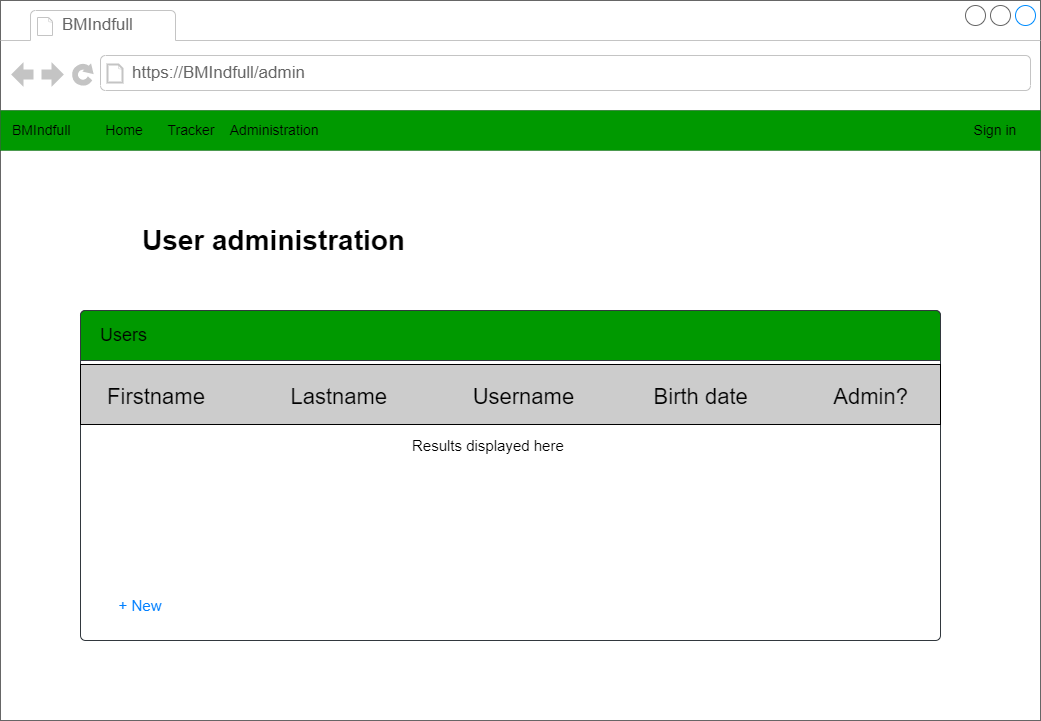

The diagram above was exported from draw.io. Its source (the exported page's mxGraphModel, read from the mxfile embedded in the PNG):
<mxGraphModel dx="1422" dy="729" grid="1" gridSize="10" guides="1" tooltips="1" connect="1" arrows="1" fold="1" page="1" pageScale="1" pageWidth="1169" pageHeight="827" math="0" shadow="0">
  <root>
    <mxCell id="y8d20sT3ECNxV6EQvJmM-0" />
    <mxCell id="y8d20sT3ECNxV6EQvJmM-1" parent="y8d20sT3ECNxV6EQvJmM-0" />
    <mxCell id="y8d20sT3ECNxV6EQvJmM-2" value="" style="group" parent="y8d20sT3ECNxV6EQvJmM-1" vertex="1" connectable="0">
      <mxGeometry x="40" y="20" width="1040" height="720" as="geometry" />
    </mxCell>
    <mxCell id="y8d20sT3ECNxV6EQvJmM-3" value="&#10;&lt;span style=&quot;color: rgb(0, 0, 0); font-family: Helvetica; font-size: 15px; font-style: normal; font-variant-ligatures: normal; font-variant-caps: normal; font-weight: 400; letter-spacing: normal; orphans: 2; text-align: center; text-indent: 0px; text-transform: none; widows: 2; word-spacing: 0px; -webkit-text-stroke-width: 0px; background-color: rgb(248, 249, 250); text-decoration-thickness: initial; text-decoration-style: initial; text-decoration-color: initial; float: none; display: inline !important;&quot;&gt;Weight (kg)&lt;/span&gt;&lt;span style=&quot;color: rgb(0, 0, 0); font-family: Helvetica; font-size: 15px; font-style: normal; font-variant-ligatures: normal; font-variant-caps: normal; font-weight: 400; letter-spacing: normal; orphans: 2; text-align: center; text-indent: 0px; text-transform: none; widows: 2; word-spacing: 0px; -webkit-text-stroke-width: 0px; background-color: rgb(248, 249, 250); text-decoration-thickness: initial; text-decoration-style: initial; text-decoration-color: initial;&quot;&gt;&#09;&lt;/span&gt;&lt;span style=&quot;color: rgb(0, 0, 0); font-family: Helvetica; font-size: 15px; font-style: normal; font-variant-ligatures: normal; font-variant-caps: normal; font-weight: 400; letter-spacing: normal; orphans: 2; text-align: center; text-indent: 0px; text-transform: none; widows: 2; word-spacing: 0px; -webkit-text-stroke-width: 0px; background-color: rgb(248, 249, 250); text-decoration-thickness: initial; text-decoration-style: initial; text-decoration-color: initial;&quot;&gt;&#09;&lt;/span&gt;&lt;span style=&quot;color: rgb(0, 0, 0); font-family: Helvetica; font-size: 15px; font-style: normal; font-variant-ligatures: normal; font-variant-caps: normal; font-weight: 400; letter-spacing: normal; orphans: 2; text-align: center; text-indent: 0px; text-transform: none; widows: 2; word-spacing: 0px; -webkit-text-stroke-width: 0px; background-color: rgb(248, 249, 250); text-decoration-thickness: initial; text-decoration-style: initial; text-decoration-color: initial; float: none; display: inline !important;&quot;&gt;&amp;nbsp;&lt;/span&gt;&lt;span style=&quot;color: rgb(0, 0, 0); font-family: Helvetica; font-size: 15px; font-style: normal; font-variant-ligatures: normal; font-variant-caps: normal; font-weight: 400; letter-spacing: normal; orphans: 2; text-align: center; text-indent: 0px; text-transform: none; widows: 2; word-spacing: 0px; -webkit-text-stroke-width: 0px; background-color: rgb(248, 249, 250); text-decoration-thickness: initial; text-decoration-style: initial; text-decoration-color: initial;&quot;&gt;&#09;&lt;/span&gt;&lt;span style=&quot;color: rgb(0, 0, 0); font-family: Helvetica; font-size: 15px; font-style: normal; font-variant-ligatures: normal; font-variant-caps: normal; font-weight: 400; letter-spacing: normal; orphans: 2; text-align: center; text-indent: 0px; text-transform: none; widows: 2; word-spacing: 0px; -webkit-text-stroke-width: 0px; background-color: rgb(248, 249, 250); text-decoration-thickness: initial; text-decoration-style: initial; text-decoration-color: initial;&quot;&gt;&#09;&lt;/span&gt;&lt;span style=&quot;color: rgb(0, 0, 0); font-family: Helvetica; font-size: 15px; font-style: normal; font-variant-ligatures: normal; font-variant-caps: normal; font-weight: 400; letter-spacing: normal; orphans: 2; text-align: center; text-indent: 0px; text-transform: none; widows: 2; word-spacing: 0px; -webkit-text-stroke-width: 0px; background-color: rgb(248, 249, 250); text-decoration-thickness: initial; text-decoration-style: initial; text-decoration-color: initial;&quot;&gt;&#09;&lt;/span&gt;&lt;span style=&quot;color: rgb(0, 0, 0); font-family: Helvetica; font-size: 15px; font-style: normal; font-variant-ligatures: normal; font-variant-caps: normal; font-weight: 400; letter-spacing: normal; orphans: 2; text-align: center; text-indent: 0px; text-transform: none; widows: 2; word-spacing: 0px; -webkit-text-stroke-width: 0px; background-color: rgb(248, 249, 250); text-decoration-thickness: initial; text-decoration-style: initial; text-decoration-color: initial; float: none; display: inline !important;&quot;&gt;Date&amp;nbsp;&lt;/span&gt;&lt;span style=&quot;color: rgb(0, 0, 0); font-family: Helvetica; font-size: 15px; font-style: normal; font-variant-ligatures: normal; font-variant-caps: normal; font-weight: 400; letter-spacing: normal; orphans: 2; text-align: center; text-indent: 0px; text-transform: none; widows: 2; word-spacing: 0px; -webkit-text-stroke-width: 0px; background-color: rgb(248, 249, 250); text-decoration-thickness: initial; text-decoration-style: initial; text-decoration-color: initial;&quot;&gt;&#09;&lt;/span&gt;&lt;span style=&quot;color: rgb(0, 0, 0); font-family: Helvetica; font-size: 15px; font-style: normal; font-variant-ligatures: normal; font-variant-caps: normal; font-weight: 400; letter-spacing: normal; orphans: 2; text-align: center; text-indent: 0px; text-transform: none; widows: 2; word-spacing: 0px; -webkit-text-stroke-width: 0px; background-color: rgb(248, 249, 250); text-decoration-thickness: initial; text-decoration-style: initial; text-decoration-color: initial;&quot;&gt;&#09;&lt;/span&gt;&lt;span style=&quot;color: rgb(0, 0, 0); font-family: Helvetica; font-size: 15px; font-style: normal; font-variant-ligatures: normal; font-variant-caps: normal; font-weight: 400; letter-spacing: normal; orphans: 2; text-align: center; text-indent: 0px; text-transform: none; widows: 2; word-spacing: 0px; -webkit-text-stroke-width: 0px; background-color: rgb(248, 249, 250); text-decoration-thickness: initial; text-decoration-style: initial; text-decoration-color: initial;&quot;&gt;&#09;&lt;/span&gt;&lt;span style=&quot;color: rgb(0, 0, 0); font-family: Helvetica; font-size: 15px; font-style: normal; font-variant-ligatures: normal; font-variant-caps: normal; font-weight: 400; letter-spacing: normal; orphans: 2; text-align: center; text-indent: 0px; text-transform: none; widows: 2; word-spacing: 0px; -webkit-text-stroke-width: 0px; background-color: rgb(248, 249, 250); text-decoration-thickness: initial; text-decoration-style: initial; text-decoration-color: initial;&quot;&gt;&#09;&lt;/span&gt;&lt;span style=&quot;color: rgb(0, 0, 0); font-family: Helvetica; font-size: 15px; font-style: normal; font-variant-ligatures: normal; font-variant-caps: normal; font-weight: 400; letter-spacing: normal; orphans: 2; text-align: center; text-indent: 0px; text-transform: none; widows: 2; word-spacing: 0px; -webkit-text-stroke-width: 0px; background-color: rgb(248, 249, 250); text-decoration-thickness: initial; text-decoration-style: initial; text-decoration-color: initial;&quot;&gt;&#09;&lt;/span&gt;&lt;span style=&quot;color: rgb(0, 0, 0); font-family: Helvetica; font-size: 15px; font-style: normal; font-variant-ligatures: normal; font-variant-caps: normal; font-weight: 400; letter-spacing: normal; orphans: 2; text-align: center; text-indent: 0px; text-transform: none; widows: 2; word-spacing: 0px; -webkit-text-stroke-width: 0px; background-color: rgb(248, 249, 250); text-decoration-thickness: initial; text-decoration-style: initial; text-decoration-color: initial;&quot;&gt;&#09;&lt;/span&gt;&lt;span style=&quot;color: rgb(0, 0, 0); font-family: Helvetica; font-size: 15px; font-style: normal; font-variant-ligatures: normal; font-variant-caps: normal; font-weight: 400; letter-spacing: normal; orphans: 2; text-align: center; text-indent: 0px; text-transform: none; widows: 2; word-spacing: 0px; -webkit-text-stroke-width: 0px; background-color: rgb(248, 249, 250); text-decoration-thickness: initial; text-decoration-style: initial; text-decoration-color: initial; float: none; display: inline !important;&quot;&gt;BMI&lt;/span&gt;&#10;&#10;" style="strokeWidth=1;shadow=0;dashed=0;align=center;html=1;shape=mxgraph.mockup.containers.browserWindow;rSize=0;strokeColor=#666666;strokeColor2=#008cff;strokeColor3=#c4c4c4;mainText=,;recursiveResize=0;fontColor=#FFFFFF;" parent="y8d20sT3ECNxV6EQvJmM-2" vertex="1">
      <mxGeometry width="1040" height="720" as="geometry" />
    </mxCell>
    <mxCell id="y8d20sT3ECNxV6EQvJmM-4" value="BMIndfull" style="strokeWidth=1;shadow=0;dashed=0;align=center;html=1;shape=mxgraph.mockup.containers.anchor;fontSize=17;fontColor=#666666;align=left;" parent="y8d20sT3ECNxV6EQvJmM-3" vertex="1">
      <mxGeometry x="60" y="12" width="110" height="26" as="geometry" />
    </mxCell>
    <mxCell id="y8d20sT3ECNxV6EQvJmM-5" value="https://BMIndfull/admin" style="strokeWidth=1;shadow=0;dashed=0;align=center;html=1;shape=mxgraph.mockup.containers.anchor;rSize=0;fontSize=17;fontColor=#666666;align=left;" parent="y8d20sT3ECNxV6EQvJmM-3" vertex="1">
      <mxGeometry x="130" y="60" width="250" height="26" as="geometry" />
    </mxCell>
    <mxCell id="y8d20sT3ECNxV6EQvJmM-6" value="&lt;font color=&quot;#ffffff&quot; style=&quot;font-size: 14px&quot;&gt;Improvly&amp;nbsp; &amp;nbsp; &amp;nbsp; &amp;nbsp; &amp;nbsp; Home&lt;/font&gt;" style="rounded=0;whiteSpace=wrap;html=1;fillColor=#32383E;strokeColor=none;align=left;spacingLeft=10;spacingRight=10;" parent="y8d20sT3ECNxV6EQvJmM-3" vertex="1">
      <mxGeometry y="110" width="1040" height="40" as="geometry" />
    </mxCell>
    <mxCell id="y8d20sT3ECNxV6EQvJmM-7" value="Sign in" style="text;html=1;strokeColor=none;fillColor=none;align=center;verticalAlign=middle;whiteSpace=wrap;rounded=0;fontColor=#FFFFFF;fontSize=14;" parent="y8d20sT3ECNxV6EQvJmM-3" vertex="1">
      <mxGeometry x="970" y="115" width="70" height="30" as="geometry" />
    </mxCell>
    <mxCell id="y8d20sT3ECNxV6EQvJmM-8" value="&lt;br&gt;" style="html=1;shadow=0;dashed=0;shape=mxgraph.bootstrap.rrect;rSize=5;strokeColor=#32383E;html=1;whiteSpace=wrap;fillColor=#FFFFFF;fontColor=#212529;verticalAlign=bottom;align=left;spacing=20;spacingBottom=0;fontSize=14;" parent="y8d20sT3ECNxV6EQvJmM-3" vertex="1">
      <mxGeometry x="80" y="310" width="860" height="330" as="geometry" />
    </mxCell>
    <mxCell id="y8d20sT3ECNxV6EQvJmM-9" value="&lt;font color=&quot;#000000&quot;&gt;Users&lt;/font&gt;" style="html=1;shadow=0;dashed=0;shape=mxgraph.bootstrap.topButton;rSize=5;perimeter=none;whiteSpace=wrap;fillColor=#009900;strokeColor=#32383E;fontColor=#212529;resizeWidth=1;fontSize=18;align=left;spacing=20;" parent="y8d20sT3ECNxV6EQvJmM-8" vertex="1">
      <mxGeometry width="860" height="50" relative="1" as="geometry" />
    </mxCell>
    <mxCell id="_TZx95jYl1N3cDNpxPhb-0" value="&lt;span style=&quot;color: rgb(0, 0, 0); font-family: Helvetica; font-size: 15px; font-style: normal; font-variant-ligatures: normal; font-variant-caps: normal; font-weight: 400; letter-spacing: normal; orphans: 2; text-align: center; text-indent: 0px; text-transform: none; widows: 2; word-spacing: 0px; -webkit-text-stroke-width: 0px; background-color: rgb(255, 255, 255); text-decoration-thickness: initial; text-decoration-style: initial; text-decoration-color: initial; float: none; display: inline !important;&quot;&gt;Results displayed here&lt;/span&gt;" style="text;whiteSpace=wrap;html=1;fontSize=22;fontColor=#000000;" parent="y8d20sT3ECNxV6EQvJmM-8" vertex="1">
      <mxGeometry x="330" y="114" width="180" height="40" as="geometry" />
    </mxCell>
    <mxCell id="MU10k4yvPfZmv-g0FKSr-0" value="&lt;font color=&quot;#007fff&quot;&gt;+ New&lt;/font&gt;" style="text;html=1;strokeColor=none;fillColor=none;align=center;verticalAlign=middle;whiteSpace=wrap;rounded=0;labelBackgroundColor=#FFFFFF;labelBorderColor=none;fontSize=15;fontColor=#000000;" parent="y8d20sT3ECNxV6EQvJmM-8" vertex="1">
      <mxGeometry x="30" y="280" width="60" height="30" as="geometry" />
    </mxCell>
    <mxCell id="y8d20sT3ECNxV6EQvJmM-12" value="&lt;font size=&quot;1&quot; style=&quot;&quot; color=&quot;#000000&quot;&gt;&lt;b style=&quot;font-size: 28px;&quot;&gt;User administration&lt;/b&gt;&lt;/font&gt;" style="text;html=1;strokeColor=none;fillColor=none;align=left;verticalAlign=middle;whiteSpace=wrap;rounded=0;fontSize=14;fontColor=#32383E;" parent="y8d20sT3ECNxV6EQvJmM-3" vertex="1">
      <mxGeometry x="140" y="220" width="520" height="40" as="geometry" />
    </mxCell>
    <mxCell id="U902qMmizRQAPyBeYe7a-0" value="" style="rounded=0;whiteSpace=wrap;html=1;fontSize=28;fontColor=#000000;fillColor=#CCCCCC;" parent="y8d20sT3ECNxV6EQvJmM-3" vertex="1">
      <mxGeometry x="80" y="364" width="860" height="60" as="geometry" />
    </mxCell>
    <mxCell id="U902qMmizRQAPyBeYe7a-1" value="&lt;font style=&quot;font-size: 22px;&quot;&gt;Firstname&amp;nbsp; &amp;nbsp; &amp;nbsp; &amp;nbsp; &amp;nbsp; &amp;nbsp; &amp;nbsp; Lastname&amp;nbsp; &amp;nbsp; &amp;nbsp; &amp;nbsp; &amp;nbsp; &amp;nbsp; &amp;nbsp; Username&amp;nbsp; &amp;nbsp; &amp;nbsp; &amp;nbsp; &amp;nbsp; &amp;nbsp; &amp;nbsp;Birth date&amp;nbsp; &amp;nbsp; &amp;nbsp; &amp;nbsp; &amp;nbsp; &amp;nbsp; &amp;nbsp; Admin?&lt;/font&gt;" style="text;html=1;strokeColor=none;fillColor=none;align=center;verticalAlign=middle;whiteSpace=wrap;rounded=0;fontSize=28;fontColor=#000000;" parent="y8d20sT3ECNxV6EQvJmM-3" vertex="1">
      <mxGeometry x="85" y="379" width="845" height="30" as="geometry" />
    </mxCell>
    <mxCell id="y8d20sT3ECNxV6EQvJmM-13" value="&lt;font color=&quot;#000000&quot;&gt;Sign in&lt;/font&gt;" style="text;html=1;strokeColor=none;fillColor=none;align=center;verticalAlign=middle;whiteSpace=wrap;rounded=0;fontColor=#FFFFFF;fontSize=14;" parent="y8d20sT3ECNxV6EQvJmM-2" vertex="1">
      <mxGeometry x="960" y="115" width="70" height="30" as="geometry" />
    </mxCell>
    <mxCell id="y8d20sT3ECNxV6EQvJmM-14" value="&lt;font color=&quot;#000000&quot;&gt;Sign in&lt;/font&gt;" style="text;html=1;strokeColor=none;fillColor=none;align=center;verticalAlign=middle;whiteSpace=wrap;rounded=0;fontColor=#FFFFFF;fontSize=14;" parent="y8d20sT3ECNxV6EQvJmM-2" vertex="1">
      <mxGeometry x="970" y="115" width="70" height="30" as="geometry" />
    </mxCell>
    <mxCell id="y8d20sT3ECNxV6EQvJmM-15" value="BMIndfull&amp;nbsp;&lt;span style=&quot;white-space: pre;&quot;&gt;&#09;&lt;/span&gt;Home&amp;nbsp;&lt;span style=&quot;white-space: pre;&quot;&gt;&#09;&lt;/span&gt;Tracker&lt;span style=&quot;white-space: pre;&quot;&gt;&#09;&lt;/span&gt;Administration" style="rounded=0;whiteSpace=wrap;html=1;fillColor=#009900;strokeColor=none;align=left;spacingLeft=10;spacingRight=10;fontSize=14;" parent="y8d20sT3ECNxV6EQvJmM-2" vertex="1">
      <mxGeometry y="110" width="1040" height="40" as="geometry" />
    </mxCell>
    <mxCell id="y8d20sT3ECNxV6EQvJmM-16" value="&lt;font color=&quot;#000000&quot;&gt;Sign in&lt;/font&gt;" style="text;html=1;strokeColor=none;fillColor=none;align=center;verticalAlign=middle;whiteSpace=wrap;rounded=0;fontColor=#FFFFFF;fontSize=14;" parent="y8d20sT3ECNxV6EQvJmM-2" vertex="1">
      <mxGeometry x="960" y="115" width="70" height="30" as="geometry" />
    </mxCell>
  </root>
</mxGraphModel>